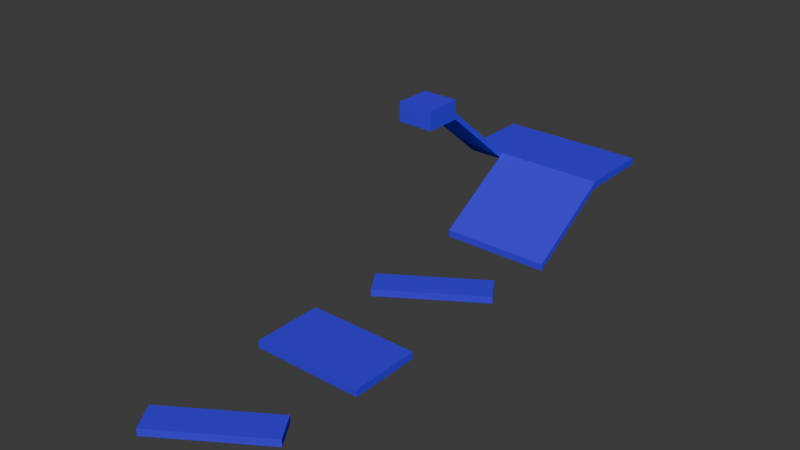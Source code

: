 # Source: greybox.blend  (saved by Blender 4.3.34; exported with 4.5.12 LTS)
import bpy
from mathutils import Matrix  # noqa: F401  (used for matrix-valued properties, if any)

bpy.ops.wm.read_factory_settings(use_empty=True)
scene = bpy.context.scene
scene.name = 'Scene'

# ---- collections
col_collection = bpy.data.collections.new('Collection'); scene.collection.children.link(col_collection)
col_platform1 = bpy.data.collections.new('Platform1'); scene.collection.children.link(col_platform1)

# ---- materials (node trees are filled in below, after node groups)
mat_material_001 = bpy.data.materials.new('Material.001')

# ---- material node trees
mat_material_001.use_nodes = True; mat_material_001.node_tree.nodes.clear()
_N = mat_material_001.node_tree.nodes; _L = mat_material_001.node_tree.links
n0 = _N.new('ShaderNodeBsdfPrincipled'); n0.name = 'Principled BSDF'; n0.location = (10, 300)
n0.inputs[0].default_value = (0.05392, 0.02484, 0.8006, 1.0)
n0.inputs[13].default_value = 0.0
n1 = _N.new('ShaderNodeOutputMaterial'); n1.name = 'Material Output'; n1.location = (300, 300)
_L.new(n0.outputs[0], n1.inputs[0])
n1.is_active_output = True

# ---- world
world_world = bpy.data.worlds.new('World'); scene.world = world_world
world_world.use_nodes = True; world_world.node_tree.nodes.clear()
_N = world_world.node_tree.nodes; _L = world_world.node_tree.links
n0 = _N.new('ShaderNodeOutputWorld'); n0.name = 'World Output'; n0.location = (300, 300)
n1 = _N.new('ShaderNodeBackground'); n1.name = 'Background'; n1.location = (10, 300)
n1.inputs[0].default_value = (0.05088, 0.05088, 0.05088, 1.0)
_L.new(n1.outputs[0], n0.inputs[0])
n0.is_active_output = True
world_world.color = (0.05088, 0.05088, 0.05088)
world_world.sun_shadow_jitter_overblur = 0.0

# ---- meshes
me_rotatingplatform = bpy.data.meshes.new('RotatingPlatform')
me_rotatingplatform.from_pydata([(-2.922, 0.7877, 1.0), (-2.922, 0.7877, -1.0), (2.922, 0.7877, 1.0), (2.922, 0.7877, -1.0), (-2.922, -0.7877, 1.0), (-2.922, -0.7877, -1.0), (2.922, -0.7877, 1.0), (2.922, -0.7877, -1.0)], [], [(0, 2, 3, 1), (4, 5, 7, 6), (2, 0, 4, 6), (3, 2, 6, 7), (1, 3, 7, 5), (0, 1, 5, 4)])
_uv = me_rotatingplatform.uv_layers.new(name='UVMap')
_uv.uv.foreach_set('vector', [0.625, 0.5, 0.625, 0.5, 0.375, 0.5, 0.375, 0.5, 0.625, 0.5, 0.375, 0.5, 0.375, 0.5, 0.625, 0.5, 0.625, 0.5, 0.625, 0.5, 0.625, 0.5, 0.625, 0.5, 0.375, 0.5, 0.625, 0.5, 0.625, 0.5, 0.375, 0.5, 0.375, 0.5, 0.375, 0.5, 0.375, 0.5, 0.375, 0.5, 0.625, 0.5, 0.375, 0.5, 0.375, 0.5, 0.625, 0.5])
me_rotatingplatform.materials.append(mat_material_001)
me_rotatingplatform.update()
me_levelgeo2 = bpy.data.meshes.new('LevelGeo2')
me_levelgeo2.from_pydata([(-2.922, 0.7877, 1.0), (-2.922, 0.7877, -1.0), (2.922, 0.7877, 1.0), (2.922, 0.7877, -1.0), (-2.922, -0.7877, 1.0), (-2.922, -0.7877, -1.0), (2.922, -0.7877, 1.0), (2.922, -0.7877, -1.0)], [], [(0, 2, 3, 1), (4, 5, 7, 6), (2, 0, 4, 6), (3, 2, 6, 7), (1, 3, 7, 5), (0, 1, 5, 4)])
_uv = me_levelgeo2.uv_layers.new(name='UVMap')
_uv.uv.foreach_set('vector', [0.625, 0.5, 0.625, 0.5, 0.375, 0.5, 0.375, 0.5, 0.625, 0.5, 0.375, 0.5, 0.375, 0.5, 0.625, 0.5, 0.625, 0.5, 0.625, 0.5, 0.625, 0.5, 0.625, 0.5, 0.375, 0.5, 0.625, 0.5, 0.625, 0.5, 0.375, 0.5, 0.375, 0.5, 0.375, 0.5, 0.375, 0.5, 0.375, 0.5, 0.625, 0.5, 0.375, 0.5, 0.375, 0.5, 0.625, 0.5])
me_levelgeo2.materials.append(mat_material_001)
me_levelgeo2.update()
me_levelgeo1 = bpy.data.meshes.new('LevelGeo1')
me_levelgeo1.from_pydata([(1.0, 5.357, -20.98), (1.0, 5.357, -18.98), (6.843, 5.357, -18.98), (6.843, 5.357, -20.98), (1.0, 0.6704, -34.68), (1.0, 0.6704, -36.68), (6.843, 0.6704, -34.68), (6.843, 0.6704, -36.68)], [], [(3, 2, 6, 7), (4, 5, 7, 6), (1, 0, 5, 4), (2, 1, 4, 6), (0, 3, 7, 5)])
_uv = me_levelgeo1.uv_layers.new(name='UVMap')
_uv.uv.foreach_set('vector', [0.375, 0.5, 0.625, 0.5, 0.625, 0.5, 0.375, 0.5, 0.625, 0.5, 0.375, 0.5, 0.375, 0.5, 0.625, 0.5, 0.625, 0.5, 0.375, 0.5, 0.375, 0.5, 0.625, 0.5, 0.625, 0.5, 0.625, 0.5, 0.625, 0.5, 0.625, 0.5, 0.375, 0.5, 0.375, 0.5, 0.375, 0.5, 0.375, 0.5])
me_levelgeo1.materials.append(mat_material_001)
me_levelgeo1.update()
me_levelgeo1_001 = bpy.data.meshes.new('LevelGeo1.001')
me_levelgeo1_001.from_pydata([(-1.0, -1.0, -1.0), (-1.0, -1.0, 1.0), (-1.0, 1.0, -1.0), (-1.0, 1.0, 1.0), (1.0, -1.0, -1.0), (1.0, -1.0, 1.0), (1.0, 1.0, -1.0), (1.0, 1.0, 1.0), (-1.0, -1.0, 4.845), (-1.0, 1.0, 4.845), (1.0, 1.0, 4.845), (1.0, -1.0, 4.845)], [], [(0, 1, 3, 2), (6, 7, 5, 4), (4, 5, 1, 0), (2, 6, 4, 0), (7, 3, 9, 10), (10, 9, 8, 11), (5, 7, 10, 11), (3, 1, 8, 9), (1, 5, 11, 8)])
_uv = me_levelgeo1_001.uv_layers.new(name='UVMap')
_uv.uv.foreach_set('vector', [0.375, 0.0, 0.625, 0.0, 0.625, 0.25, 0.375, 0.25, 0.375, 0.5, 0.625, 0.5, 0.625, 0.75, 0.375, 0.75, 0.375, 0.75, 0.625, 0.75, 0.625, 1.0, 0.375, 1.0, 0.125, 0.5, 0.375, 0.5, 0.375, 0.75, 0.125, 0.75, 0.625, 0.5, 0.875, 0.5, 0.875, 0.5, 0.625, 0.5, 0.625, 0.5, 0.875, 0.5, 0.875, 0.75, 0.625, 0.75, 0.625, 0.75, 0.625, 0.5, 0.625, 0.5, 0.625, 0.75, 0.625, 0.25, 0.625, 0.0, 0.625, 0.0, 0.625, 0.25, 0.625, 1.0, 0.625, 0.75, 0.625, 0.75, 0.625, 1.0])
me_levelgeo1_001.materials.append(mat_material_001)
me_levelgeo1_001.update()
me_levelgeo1_002 = bpy.data.meshes.new('LevelGeo1.002')
me_levelgeo1_002.from_pydata([(-1.0, 1.0, -1.0), (-1.0, 1.0, 1.0), (1.0, 1.0, -1.0), (1.0, 1.0, 1.0), (-1.0, 5.357, -18.98), (-1.0, 5.357, -20.98), (1.0, 5.357, -20.98), (1.0, 5.357, -18.98)], [], [(1, 3, 7, 4), (0, 1, 4, 5), (3, 2, 6, 7), (2, 0, 5, 6)])
_uv = me_levelgeo1_002.uv_layers.new(name='UVMap')
_uv.uv.foreach_set('vector', [0.875, 0.5, 0.625, 0.5, 0.625, 0.5, 0.875, 0.5, 0.375, 0.25, 0.625, 0.25, 0.625, 0.25, 0.375, 0.25, 0.625, 0.5, 0.375, 0.5, 0.375, 0.5, 0.625, 0.5, 0.375, 0.5, 0.125, 0.5, 0.125, 0.5, 0.375, 0.5])
me_levelgeo1_002.materials.append(mat_material_001)
me_levelgeo1_002.update()
me_levelgeo1_003 = bpy.data.meshes.new('LevelGeo1.003')
me_levelgeo1_003.from_pydata([(-1.0, 5.357, -18.98), (-1.0, 5.357, -20.98), (1.0, 5.357, -20.98), (1.0, 5.357, -18.98), (-1.0, 9.317, -18.98), (-1.0, 9.317, -20.98), (1.0, 9.317, -20.98), (1.0, 9.317, -18.98), (6.843, 5.357, -18.98), (6.843, 5.357, -20.98), (6.843, 9.317, -18.98), (6.843, 9.317, -20.98)], [(3, 2)], [(0, 3, 7, 4), (5, 4, 7, 6), (1, 0, 4, 5), (2, 6, 11, 9), (2, 1, 5, 6), (8, 9, 11, 10), (6, 7, 10, 11), (7, 3, 8, 10)])
_uv = me_levelgeo1_003.uv_layers.new(name='UVMap')
_uv.uv.foreach_set('vector', [0.875, 0.5, 0.625, 0.5, 0.625, 0.5, 0.875, 0.5, 0.375, 0.25, 0.625, 0.25, 0.625, 0.5, 0.375, 0.5, 0.375, 0.25, 0.625, 0.25, 0.625, 0.25, 0.375, 0.25, 0.375, 0.5, 0.375, 0.5, 0.375, 0.5, 0.375, 0.5, 0.375, 0.5, 0.125, 0.5, 0.125, 0.5, 0.375, 0.5, 0.625, 0.5, 0.375, 0.5, 0.375, 0.5, 0.625, 0.5, 0.375, 0.5, 0.625, 0.5, 0.625, 0.5, 0.375, 0.5, 0.625, 0.5, 0.625, 0.5, 0.625, 0.5, 0.625, 0.5])
me_levelgeo1_003.materials.append(mat_material_001)
me_levelgeo1_003.update()

# ---- objects
ob_rotatingplatform = bpy.data.objects.new('RotatingPlatform', me_rotatingplatform)
ob_levelgeo2_convcol = bpy.data.objects.new('LevelGeo2-convcol', me_levelgeo2)
ob_rotatingplatform_001 = bpy.data.objects.new('RotatingPlatform.001', me_rotatingplatform)
ob_levelgeo1_convcol = bpy.data.objects.new('LevelGeo1-convcol', me_levelgeo1)
ob_levelgeo1_convcol_001 = bpy.data.objects.new('LevelGeo1-convcol.001', me_levelgeo1_001)
ob_levelgeo1_convcol_002 = bpy.data.objects.new('LevelGeo1-convcol.002', me_levelgeo1_002)
ob_levelgeo1_convcol_003 = bpy.data.objects.new('LevelGeo1-convcol.003', me_levelgeo1_003)

# ---- transforms, parenting, visibility, modifiers, constraints
ob_rotatingplatform.location = (21.39, -24.04, -35.68)
ob_rotatingplatform.rotation_euler = (0.0, -0.0, 0.5744)
ob_rotatingplatform.scale = (5.456, 5.456, 1.0)
ob_levelgeo2_convcol.location = (21.39, -62.11, -35.68)
ob_levelgeo2_convcol.scale = (5.456, 12.78, 1.0)
ob_rotatingplatform_001.location = (21.39, -100.7, -35.68)
ob_rotatingplatform_001.rotation_euler = (0.0, -0.0, 0.5744)
ob_rotatingplatform_001.scale = (5.456, 5.456, 1.0)
ob_levelgeo1_convcol.location = (0.0, 0.0, 0.0)
ob_levelgeo1_convcol.scale = (5.456, 5.456, 1.0)
ob_levelgeo1_convcol_001.location = (0.0, 0.0, 0.0)
ob_levelgeo1_convcol_001.scale = (5.456, 5.456, 1.0)
ob_levelgeo1_convcol_002.location = (0.0, 0.0, 0.0)
ob_levelgeo1_convcol_002.scale = (5.456, 5.456, 1.0)
ob_levelgeo1_convcol_003.location = (0.0, 0.0, 0.0)
ob_levelgeo1_convcol_003.scale = (5.456, 5.456, 1.0)

# ---- collection membership
col_collection.objects.link(ob_rotatingplatform)
col_collection.objects.link(ob_levelgeo2_convcol)
col_collection.objects.link(ob_rotatingplatform_001)
col_platform1.objects.link(ob_levelgeo1_convcol)
col_platform1.objects.link(ob_levelgeo1_convcol_001)
col_platform1.objects.link(ob_levelgeo1_convcol_002)
col_platform1.objects.link(ob_levelgeo1_convcol_003)

# ---- scene / render settings (as saved in the file)
scene.frame_start = 1; scene.frame_end = 250; scene.frame_set(1)
scene.render.engine = 'BLENDER_EEVEE_NEXT'
bpy.context.view_layer.update()

# ---- added for rendering (the .blend has no active camera and no usable light): camera, sun
cam_auto = bpy.data.cameras.new('AutoCamera')
cam_auto.lens = 50.0
cam_auto.sensor_width = 36.0
cam_auto.clip_end = 2831.09
ob_auto_camera = bpy.data.objects.new('AutoCamera', cam_auto)
scene.collection.objects.link(ob_auto_camera)
ob_auto_camera.location = (177.255, -224.668, 113.133)
ob_auto_camera.rotation_euler = (1.09748, -7.21219e-08, 0.694738)
scene.camera = ob_auto_camera
light_auto_sun = bpy.data.lights.new('AutoSun', 'SUN')
light_auto_sun.energy = 3.0
light_auto_sun.angle = 0.0523599
ob_auto_sun = bpy.data.objects.new('AutoSun', light_auto_sun)
scene.collection.objects.link(ob_auto_sun)
ob_auto_sun.rotation_euler = (0.872665, 0.174533, 0.523599)
bpy.context.view_layer.update()
